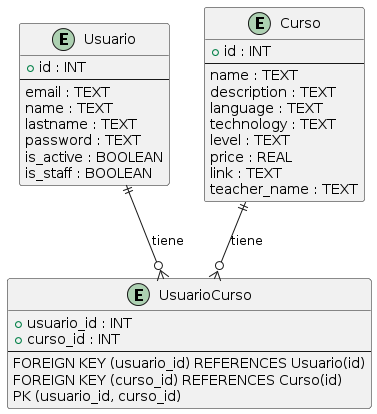

The diagram above was rendered by PlantUML. Its source (embedded in the PNG):
@startuml
entity "Usuario" as Usuario {
  + id : INT
  --
  email : TEXT
  name : TEXT
  lastname : TEXT
  password : TEXT
  is_active : BOOLEAN
  is_staff : BOOLEAN
}

entity "Curso" as Curso {
  + id : INT
  --
  name : TEXT
  description : TEXT
  language : TEXT
  technology : TEXT
  level : TEXT
  price : REAL
  link : TEXT
  teacher_name : TEXT
}

entity "UsuarioCurso" as UsuarioCurso {
  + usuario_id : INT
  + curso_id : INT
  --
  FOREIGN KEY (usuario_id) REFERENCES Usuario(id)
  FOREIGN KEY (curso_id) REFERENCES Curso(id)
  PK (usuario_id, curso_id)
}

Usuario ||--o{ UsuarioCurso : "tiene"
Curso ||--o{ UsuarioCurso : "tiene"
@enduml